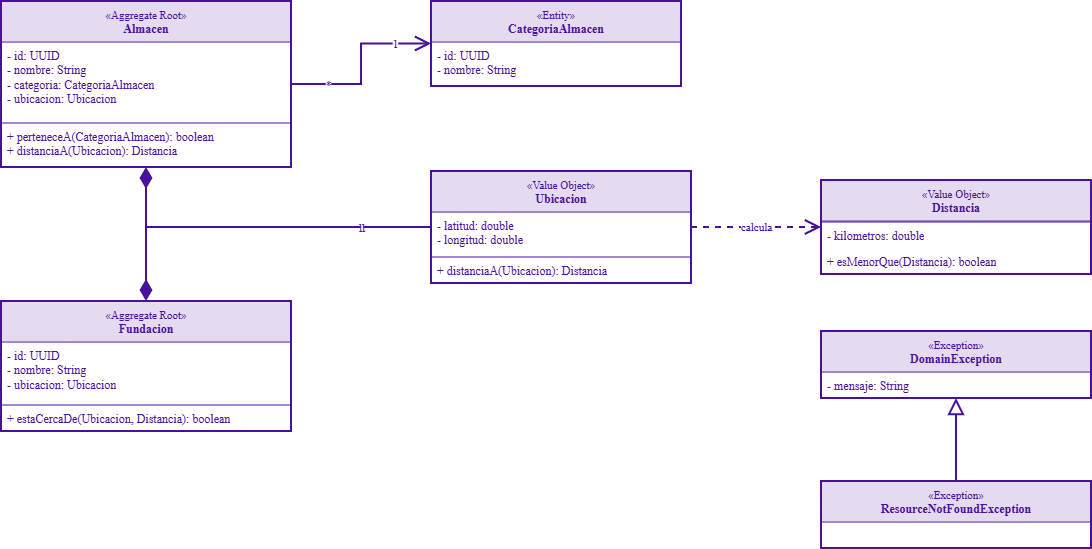

The diagram above was exported from draw.io. Its source (the exported page's mxGraphModel, read from the mxfile embedded in the PNG):
<mxGraphModel dx="2054" dy="1223" grid="1" gridSize="10" guides="1" tooltips="1" connect="1" arrows="1" fold="1" page="1" pageScale="1" pageWidth="1600" pageHeight="900" math="0" shadow="0">
  <root>
    <mxCell id="0" />
    <mxCell id="1" parent="0" />
    <mxCell id="V31PNkML67DeaAneYpfD-1" parent="1" style="swimlane;fontStyle=1;align=center;verticalAlign=top;childLayout=stackLayout;horizontal=1;startSize=40;horizontalStack=0;resizeParent=1;resizeParentMax=0;resizeLast=0;collapsible=0;marginBottom=0;whiteSpace=wrap;html=1;fontFamily=poppins;fontSource=https%3A%2F%2Ffonts.googleapis.com%2Fcss%3Ffamily%3Dpoppins;fillColor=#E4DBF0;swimlaneFillColor=default;strokeWidth=2;perimeterSpacing=0;swimlaneLine=0;strokeColor=#48119A;fontColor=#48119A;" value="&lt;div&gt;&lt;span style=&quot;font-weight: normal;&quot;&gt;&lt;font style=&quot;font-size: 11px;&quot;&gt;«Aggregate Root»&lt;/font&gt;&lt;/span&gt;&lt;/div&gt;Almacen" vertex="1">
      <mxGeometry height="166" width="290" x="200" y="177" as="geometry" />
    </mxCell>
    <mxCell id="V31PNkML67DeaAneYpfD-2" parent="V31PNkML67DeaAneYpfD-1" style="line;strokeWidth=1;fillColor=none;align=left;verticalAlign=middle;spacingTop=0;spacingLeft=0;spacingRight=0;rotatable=0;labelPosition=right;points=[];portConstraint=eastwest;strokeColor=inherit;labelPerimeter=1;connectable=0;spacing=0;labelBackgroundColor=none;fontColor=#48119A;" value="" vertex="1">
      <mxGeometry height="1" width="290" y="40" as="geometry" />
    </mxCell>
    <mxCell id="V31PNkML67DeaAneYpfD-3" parent="V31PNkML67DeaAneYpfD-1" style="text;strokeColor=none;fillColor=none;align=left;verticalAlign=top;spacingLeft=4;spacingRight=4;overflow=hidden;rotatable=0;points=[[0,0.5],[1,0.5]];portConstraint=eastwest;whiteSpace=wrap;html=1;connectable=0;fontFamily=poppins;fontSource=https%3A%2F%2Ffonts.googleapis.com%2Fcss%3Ffamily%3Dpoppins;fontColor=#48119A;" value="&lt;div&gt;- id: UUID&lt;/div&gt;&lt;div&gt;- nombre: String&lt;/div&gt;&lt;div&gt;- categoria: CategoriaAlmacen&lt;/div&gt;&lt;div&gt;- ubicacion: Ubicacion&lt;/div&gt;" vertex="1">
      <mxGeometry height="80" width="290" y="41" as="geometry" />
    </mxCell>
    <mxCell id="V31PNkML67DeaAneYpfD-4" parent="V31PNkML67DeaAneYpfD-1" style="line;strokeWidth=1;fillColor=none;align=left;verticalAlign=middle;spacingTop=0;spacingLeft=0;spacingRight=0;rotatable=0;labelPosition=right;points=[];portConstraint=eastwest;strokeColor=inherit;labelPerimeter=1;connectable=0;spacing=0;labelBackgroundColor=none;fontColor=#48119A;" value="" vertex="1">
      <mxGeometry height="1" width="290" y="121" as="geometry" />
    </mxCell>
    <mxCell id="V31PNkML67DeaAneYpfD-5" parent="V31PNkML67DeaAneYpfD-1" style="text;strokeColor=none;fillColor=none;align=left;verticalAlign=top;spacingLeft=4;spacingRight=4;overflow=hidden;rotatable=0;points=[[0,0.5],[1,0.5]];portConstraint=eastwest;whiteSpace=wrap;html=1;connectable=0;fontFamily=poppins;fontSource=https%3A%2F%2Ffonts.googleapis.com%2Fcss%3Ffamily%3Dpoppins;fontColor=#48119A;" value="&lt;div&gt;+ perteneceA(CategoriaAlmacen): boolean&lt;/div&gt;&lt;div&gt;+ distanciaA(Ubicacion): Distancia&lt;/div&gt;" vertex="1">
      <mxGeometry height="44" width="290" y="122" as="geometry" />
    </mxCell>
    <mxCell id="V31PNkML67DeaAneYpfD-6" parent="1" style="swimlane;fontStyle=1;align=center;verticalAlign=top;childLayout=stackLayout;horizontal=1;startSize=40;horizontalStack=0;resizeParent=1;resizeParentMax=0;resizeLast=0;collapsible=0;marginBottom=0;whiteSpace=wrap;html=1;fontFamily=poppins;fontSource=https%3A%2F%2Ffonts.googleapis.com%2Fcss%3Ffamily%3Dpoppins;fillColor=#E4DBF0;swimlaneFillColor=default;strokeWidth=2;perimeterSpacing=0;swimlaneLine=0;strokeColor=#48119A;fontColor=#48119A;" value="&lt;div&gt;&lt;span style=&quot;font-weight: normal;&quot;&gt;&lt;font style=&quot;font-size: 11px;&quot;&gt;«Entity»&lt;/font&gt;&lt;/span&gt;&lt;/div&gt;CategoriaAlmacen" vertex="1">
      <mxGeometry height="85" width="250" x="630" y="177" as="geometry" />
    </mxCell>
    <mxCell id="V31PNkML67DeaAneYpfD-7" parent="V31PNkML67DeaAneYpfD-6" style="line;strokeWidth=1;fillColor=none;align=left;verticalAlign=middle;spacingTop=0;spacingLeft=0;spacingRight=0;rotatable=0;labelPosition=right;points=[];portConstraint=eastwest;strokeColor=inherit;labelPerimeter=1;connectable=0;spacing=0;labelBackgroundColor=none;fontColor=#48119A;" value="" vertex="1">
      <mxGeometry height="1" width="250" y="40" as="geometry" />
    </mxCell>
    <mxCell id="V31PNkML67DeaAneYpfD-8" parent="V31PNkML67DeaAneYpfD-6" style="text;strokeColor=none;fillColor=none;align=left;verticalAlign=top;spacingLeft=4;spacingRight=4;overflow=hidden;rotatable=0;points=[[0,0.5],[1,0.5]];portConstraint=eastwest;whiteSpace=wrap;html=1;connectable=0;fontFamily=poppins;fontSource=https%3A%2F%2Ffonts.googleapis.com%2Fcss%3Ffamily%3Dpoppins;fontColor=#48119A;" value="&lt;div&gt;- id: UUID&lt;/div&gt;&lt;div&gt;- nombre: String&lt;/div&gt;" vertex="1">
      <mxGeometry height="44" width="250" y="41" as="geometry" />
    </mxCell>
    <mxCell id="V31PNkML67DeaAneYpfD-9" parent="1" style="swimlane;fontStyle=1;align=center;verticalAlign=top;childLayout=stackLayout;horizontal=1;startSize=40;horizontalStack=0;resizeParent=1;resizeParentMax=0;resizeLast=0;collapsible=0;marginBottom=0;whiteSpace=wrap;html=1;fontFamily=poppins;fontSource=https%3A%2F%2Ffonts.googleapis.com%2Fcss%3Ffamily%3Dpoppins;fillColor=#E4DBF0;swimlaneFillColor=default;strokeWidth=2;perimeterSpacing=0;swimlaneLine=0;strokeColor=#48119A;fontColor=#48119A;" value="&lt;div&gt;&lt;span style=&quot;font-weight: normal;&quot;&gt;&lt;font style=&quot;font-size: 11px;&quot;&gt;«Aggregate Root»&lt;/font&gt;&lt;/span&gt;&lt;/div&gt;Fundacion" vertex="1">
      <mxGeometry height="130" width="290" x="200" y="477" as="geometry" />
    </mxCell>
    <mxCell id="V31PNkML67DeaAneYpfD-10" parent="V31PNkML67DeaAneYpfD-9" style="line;strokeWidth=1;fillColor=none;align=left;verticalAlign=middle;spacingTop=0;spacingLeft=0;spacingRight=0;rotatable=0;labelPosition=right;points=[];portConstraint=eastwest;strokeColor=inherit;labelPerimeter=1;connectable=0;spacing=0;labelBackgroundColor=none;fontColor=#48119A;" value="" vertex="1">
      <mxGeometry height="1" width="290" y="40" as="geometry" />
    </mxCell>
    <mxCell id="V31PNkML67DeaAneYpfD-11" parent="V31PNkML67DeaAneYpfD-9" style="text;strokeColor=none;fillColor=none;align=left;verticalAlign=top;spacingLeft=4;spacingRight=4;overflow=hidden;rotatable=0;points=[[0,0.5],[1,0.5]];portConstraint=eastwest;whiteSpace=wrap;html=1;connectable=0;fontFamily=poppins;fontSource=https%3A%2F%2Ffonts.googleapis.com%2Fcss%3Ffamily%3Dpoppins;fontColor=#48119A;" value="&lt;div&gt;- id: UUID&lt;/div&gt;&lt;div&gt;- nombre: String&lt;/div&gt;&lt;div&gt;- ubicacion: Ubicacion&lt;/div&gt;" vertex="1">
      <mxGeometry height="62" width="290" y="41" as="geometry" />
    </mxCell>
    <mxCell id="V31PNkML67DeaAneYpfD-12" parent="V31PNkML67DeaAneYpfD-9" style="line;strokeWidth=1;fillColor=none;align=left;verticalAlign=middle;spacingTop=0;spacingLeft=0;spacingRight=0;rotatable=0;labelPosition=right;points=[];portConstraint=eastwest;strokeColor=inherit;labelPerimeter=1;connectable=0;spacing=0;labelBackgroundColor=none;fontColor=#48119A;" value="" vertex="1">
      <mxGeometry height="1" width="290" y="103" as="geometry" />
    </mxCell>
    <mxCell id="V31PNkML67DeaAneYpfD-13" parent="V31PNkML67DeaAneYpfD-9" style="text;strokeColor=none;fillColor=none;align=left;verticalAlign=top;spacingLeft=4;spacingRight=4;overflow=hidden;rotatable=0;points=[[0,0.5],[1,0.5]];portConstraint=eastwest;whiteSpace=wrap;html=1;connectable=0;fontFamily=poppins;fontSource=https%3A%2F%2Ffonts.googleapis.com%2Fcss%3Ffamily%3Dpoppins;fontColor=#48119A;" value="&lt;div&gt;+ estaCercaDe(Ubicacion, Distancia): boolean&lt;/div&gt;" vertex="1">
      <mxGeometry height="26" width="290" y="104" as="geometry" />
    </mxCell>
    <mxCell id="V31PNkML67DeaAneYpfD-14" parent="1" style="swimlane;fontStyle=1;align=center;verticalAlign=top;childLayout=stackLayout;horizontal=1;startSize=40;horizontalStack=0;resizeParent=1;resizeParentMax=0;resizeLast=0;collapsible=0;marginBottom=0;whiteSpace=wrap;html=1;fontFamily=poppins;fontSource=https%3A%2F%2Ffonts.googleapis.com%2Fcss%3Ffamily%3Dpoppins;fillColor=#E4DBF0;swimlaneFillColor=default;strokeWidth=2;perimeterSpacing=0;swimlaneLine=0;strokeColor=#48119A;fontColor=#48119A;" value="&lt;div&gt;&lt;span style=&quot;font-weight: normal;&quot;&gt;&lt;font style=&quot;font-size: 11px;&quot;&gt;«Value Object»&lt;/font&gt;&lt;/span&gt;&lt;/div&gt;Ubicacion" vertex="1">
      <mxGeometry height="112" width="260" x="630" y="347" as="geometry" />
    </mxCell>
    <mxCell id="V31PNkML67DeaAneYpfD-15" parent="V31PNkML67DeaAneYpfD-14" style="line;strokeWidth=1;fillColor=none;align=left;verticalAlign=middle;spacingTop=0;spacingLeft=0;spacingRight=0;rotatable=0;labelPosition=right;points=[];portConstraint=eastwest;strokeColor=inherit;labelPerimeter=1;connectable=0;spacing=0;labelBackgroundColor=none;fontColor=#48119A;" value="" vertex="1">
      <mxGeometry height="1" width="260" y="40" as="geometry" />
    </mxCell>
    <mxCell id="V31PNkML67DeaAneYpfD-16" parent="V31PNkML67DeaAneYpfD-14" style="text;strokeColor=none;fillColor=none;align=left;verticalAlign=top;spacingLeft=4;spacingRight=4;overflow=hidden;rotatable=0;points=[[0,0.5],[1,0.5]];portConstraint=eastwest;whiteSpace=wrap;html=1;connectable=0;fontFamily=poppins;fontSource=https%3A%2F%2Ffonts.googleapis.com%2Fcss%3Ffamily%3Dpoppins;fontColor=#48119A;" value="&lt;div&gt;- latitud: double&lt;/div&gt;&lt;div&gt;- longitud: double&lt;/div&gt;" vertex="1">
      <mxGeometry height="44" width="260" y="41" as="geometry" />
    </mxCell>
    <mxCell id="V31PNkML67DeaAneYpfD-17" parent="V31PNkML67DeaAneYpfD-14" style="line;strokeWidth=1;fillColor=none;align=left;verticalAlign=middle;spacingTop=0;spacingLeft=0;spacingRight=0;rotatable=0;labelPosition=right;points=[];portConstraint=eastwest;strokeColor=inherit;labelPerimeter=1;connectable=0;spacing=0;labelBackgroundColor=none;fontColor=#48119A;" value="" vertex="1">
      <mxGeometry height="1" width="260" y="85" as="geometry" />
    </mxCell>
    <mxCell id="V31PNkML67DeaAneYpfD-18" parent="V31PNkML67DeaAneYpfD-14" style="text;strokeColor=none;fillColor=none;align=left;verticalAlign=top;spacingLeft=4;spacingRight=4;overflow=hidden;rotatable=0;points=[[0,0.5],[1,0.5]];portConstraint=eastwest;whiteSpace=wrap;html=1;connectable=0;fontFamily=poppins;fontSource=https%3A%2F%2Ffonts.googleapis.com%2Fcss%3Ffamily%3Dpoppins;fontColor=#48119A;" value="&lt;div&gt;+ distanciaA(Ubicacion): Distancia&lt;/div&gt;" vertex="1">
      <mxGeometry height="26" width="260" y="86" as="geometry" />
    </mxCell>
    <mxCell id="V31PNkML67DeaAneYpfD-19" parent="1" style="swimlane;fontStyle=1;align=center;verticalAlign=top;childLayout=stackLayout;horizontal=1;startSize=40;horizontalStack=0;resizeParent=1;resizeParentMax=0;resizeLast=0;collapsible=0;marginBottom=0;whiteSpace=wrap;html=1;fontFamily=poppins;fontSource=https%3A%2F%2Ffonts.googleapis.com%2Fcss%3Ffamily%3Dpoppins;fillColor=#E4DBF0;swimlaneFillColor=default;strokeWidth=2;perimeterSpacing=0;swimlaneLine=0;strokeColor=#48119A;fontColor=#48119A;" value="&lt;div&gt;&lt;span style=&quot;font-weight: normal;&quot;&gt;&lt;font style=&quot;font-size: 11px;&quot;&gt;«Value Object»&lt;/font&gt;&lt;/span&gt;&lt;/div&gt;Distancia" vertex="1">
      <mxGeometry height="94" width="270" x="1020" y="356" as="geometry" />
    </mxCell>
    <mxCell id="V31PNkML67DeaAneYpfD-20" parent="V31PNkML67DeaAneYpfD-19" style="line;strokeWidth=1;fillColor=none;align=left;verticalAlign=middle;spacingTop=0;spacingLeft=0;spacingRight=0;rotatable=0;labelPosition=right;points=[];portConstraint=eastwest;strokeColor=inherit;labelPerimeter=1;connectable=0;spacing=0;labelBackgroundColor=none;fontColor=#48119A;" value="" vertex="1">
      <mxGeometry height="1" width="270" y="40" as="geometry" />
    </mxCell>
    <mxCell id="V31PNkML67DeaAneYpfD-22" parent="V31PNkML67DeaAneYpfD-19" style="line;strokeWidth=1;fillColor=none;align=left;verticalAlign=middle;spacingTop=0;spacingLeft=0;spacingRight=0;rotatable=0;labelPosition=right;points=[];portConstraint=eastwest;strokeColor=inherit;labelPerimeter=1;connectable=0;spacing=0;labelBackgroundColor=none;fontColor=#48119A;" value="" vertex="1">
      <mxGeometry height="1" width="270" y="41" as="geometry" />
    </mxCell>
    <mxCell id="V31PNkML67DeaAneYpfD-21" parent="V31PNkML67DeaAneYpfD-19" style="text;strokeColor=none;fillColor=none;align=left;verticalAlign=top;spacingLeft=4;spacingRight=4;overflow=hidden;rotatable=0;points=[[0,0.5],[1,0.5]];portConstraint=eastwest;whiteSpace=wrap;html=1;connectable=0;fontFamily=poppins;fontSource=https%3A%2F%2Ffonts.googleapis.com%2Fcss%3Ffamily%3Dpoppins;fontColor=#48119A;" value="&lt;div&gt;- kilometros: double&lt;/div&gt;" vertex="1">
      <mxGeometry height="26" width="270" y="42" as="geometry" />
    </mxCell>
    <mxCell id="V31PNkML67DeaAneYpfD-23" parent="V31PNkML67DeaAneYpfD-19" style="text;strokeColor=none;fillColor=none;align=left;verticalAlign=top;spacingLeft=4;spacingRight=4;overflow=hidden;rotatable=0;points=[[0,0.5],[1,0.5]];portConstraint=eastwest;whiteSpace=wrap;html=1;connectable=0;fontFamily=poppins;fontSource=https%3A%2F%2Ffonts.googleapis.com%2Fcss%3Ffamily%3Dpoppins;fontColor=#48119A;" value="&lt;div&gt;+ esMenorQue(Distancia): boolean&lt;/div&gt;" vertex="1">
      <mxGeometry height="26" width="270" y="68" as="geometry" />
    </mxCell>
    <mxCell id="V31PNkML67DeaAneYpfD-24" parent="1" style="swimlane;fontStyle=1;align=center;verticalAlign=top;childLayout=stackLayout;horizontal=1;startSize=40;horizontalStack=0;resizeParent=1;resizeParentMax=0;resizeLast=0;collapsible=0;marginBottom=0;whiteSpace=wrap;html=1;fontFamily=poppins;fontSource=https%3A%2F%2Ffonts.googleapis.com%2Fcss%3Ffamily%3Dpoppins;fillColor=#E4DBF0;swimlaneFillColor=default;strokeWidth=2;perimeterSpacing=0;swimlaneLine=0;strokeColor=#48119A;fontColor=#48119A;" value="&lt;div&gt;&lt;span style=&quot;font-weight: normal;&quot;&gt;&lt;font style=&quot;font-size: 11px;&quot;&gt;«Exception»&lt;/font&gt;&lt;/span&gt;&lt;/div&gt;DomainException" vertex="1">
      <mxGeometry height="67" width="270" x="1020" y="507" as="geometry" />
    </mxCell>
    <mxCell id="V31PNkML67DeaAneYpfD-25" parent="V31PNkML67DeaAneYpfD-24" style="line;strokeWidth=1;fillColor=none;align=left;verticalAlign=middle;spacingTop=0;spacingLeft=0;spacingRight=0;rotatable=0;labelPosition=right;points=[];portConstraint=eastwest;strokeColor=inherit;labelPerimeter=1;connectable=0;spacing=0;labelBackgroundColor=none;fontColor=#48119A;" value="" vertex="1">
      <mxGeometry height="1" width="270" y="40" as="geometry" />
    </mxCell>
    <mxCell id="V31PNkML67DeaAneYpfD-26" parent="V31PNkML67DeaAneYpfD-24" style="text;strokeColor=none;fillColor=none;align=left;verticalAlign=top;spacingLeft=4;spacingRight=4;overflow=hidden;rotatable=0;points=[[0,0.5],[1,0.5]];portConstraint=eastwest;whiteSpace=wrap;html=1;connectable=0;fontFamily=poppins;fontSource=https%3A%2F%2Ffonts.googleapis.com%2Fcss%3Ffamily%3Dpoppins;fontColor=#48119A;" value="&lt;div&gt;- mensaje: String&lt;/div&gt;" vertex="1">
      <mxGeometry height="26" width="270" y="41" as="geometry" />
    </mxCell>
    <mxCell id="V31PNkML67DeaAneYpfD-27" parent="1" style="swimlane;fontStyle=1;align=center;verticalAlign=top;childLayout=stackLayout;horizontal=1;startSize=40;horizontalStack=0;resizeParent=1;resizeParentMax=0;resizeLast=0;collapsible=0;marginBottom=0;whiteSpace=wrap;html=1;fontFamily=poppins;fontSource=https%3A%2F%2Ffonts.googleapis.com%2Fcss%3Ffamily%3Dpoppins;fillColor=#E4DBF0;swimlaneFillColor=default;strokeWidth=2;perimeterSpacing=0;swimlaneLine=0;strokeColor=#48119A;fontColor=#48119A;" value="&lt;div&gt;&lt;span style=&quot;font-weight: normal;&quot;&gt;&lt;font style=&quot;font-size: 11px;&quot;&gt;«Exception»&lt;/font&gt;&lt;/span&gt;&lt;/div&gt;ResourceNotFoundException" vertex="1">
      <mxGeometry height="67" width="270" x="1020" y="657" as="geometry" />
    </mxCell>
    <mxCell id="V31PNkML67DeaAneYpfD-28" parent="V31PNkML67DeaAneYpfD-27" style="line;strokeWidth=1;fillColor=none;align=left;verticalAlign=middle;spacingTop=0;spacingLeft=0;spacingRight=0;rotatable=0;labelPosition=right;points=[];portConstraint=eastwest;strokeColor=inherit;labelPerimeter=1;connectable=0;spacing=0;labelBackgroundColor=none;fontColor=#48119A;" value="" vertex="1">
      <mxGeometry height="1" width="270" y="40" as="geometry" />
    </mxCell>
    <mxCell id="V31PNkML67DeaAneYpfD-29" parent="V31PNkML67DeaAneYpfD-27" style="text;strokeColor=none;fillColor=none;align=left;verticalAlign=top;spacingLeft=4;spacingRight=4;overflow=hidden;rotatable=0;points=[[0,0.5],[1,0.5]];portConstraint=eastwest;whiteSpace=wrap;html=1;connectable=0;fontFamily=poppins;fontSource=https%3A%2F%2Ffonts.googleapis.com%2Fcss%3Ffamily%3Dpoppins;fontColor=#48119A;" value="" vertex="1">
      <mxGeometry height="26" width="270" y="41" as="geometry" />
    </mxCell>
    <mxCell id="V31PNkML67DeaAneYpfD-30" edge="1" parent="1" source="V31PNkML67DeaAneYpfD-14" style="endArrow=diamondThin;endFill=1;endSize=16;html=1;rounded=0;defaultLabelBackgroundColor=page;strokeWidth=2;jumpStyle=arc;edgeStyle=orthogonalEdgeStyle;strokeColor=#48119A;fontColor=#48119A;fontFamily=poppins;fontSource=https%3A%2F%2Ffonts.googleapis.com%2Fcss%3Ffamily%3Dpoppins;" target="V31PNkML67DeaAneYpfD-1" value="">
      <mxGeometry relative="1" as="geometry" />
    </mxCell>
    <mxCell id="V31PNkML67DeaAneYpfD-31" connectable="0" parent="V31PNkML67DeaAneYpfD-30" style="edgeLabel;resizable=0;html=1;align=center;verticalAlign=middle;fontFamily=JetBrains Mono Medium;fontColor=#48119A;defaultLabelBackgroundColor=page;" value="1" vertex="1">
      <mxGeometry relative="1" x="-0.6" as="geometry">
        <mxPoint as="offset" />
      </mxGeometry>
    </mxCell>
    <mxCell id="V31PNkML67DeaAneYpfD-32" edge="1" parent="1" source="V31PNkML67DeaAneYpfD-14" style="endArrow=diamondThin;endFill=1;endSize=16;html=1;rounded=0;defaultLabelBackgroundColor=page;strokeWidth=2;jumpStyle=arc;edgeStyle=orthogonalEdgeStyle;strokeColor=#48119A;fontColor=#48119A;fontFamily=poppins;fontSource=https%3A%2F%2Ffonts.googleapis.com%2Fcss%3Ffamily%3Dpoppins;" target="V31PNkML67DeaAneYpfD-9" value="">
      <mxGeometry relative="1" as="geometry" />
    </mxCell>
    <mxCell id="V31PNkML67DeaAneYpfD-33" connectable="0" parent="V31PNkML67DeaAneYpfD-32" style="edgeLabel;resizable=0;html=1;align=center;verticalAlign=middle;fontFamily=JetBrains Mono Medium;fontColor=#48119A;defaultLabelBackgroundColor=page;" value="1" vertex="1">
      <mxGeometry relative="1" x="-0.6" as="geometry">
        <mxPoint as="offset" />
      </mxGeometry>
    </mxCell>
    <mxCell id="V31PNkML67DeaAneYpfD-34" edge="1" parent="1" source="V31PNkML67DeaAneYpfD-1" style="endArrow=open;endFill=0;endSize=12;html=1;rounded=0;defaultLabelBackgroundColor=page;strokeWidth=2;jumpStyle=arc;edgeStyle=orthogonalEdgeStyle;strokeColor=#48119A;fontColor=#48119A;fontFamily=poppins;fontSource=https%3A%2F%2Ffonts.googleapis.com%2Fcss%3Ffamily%3Dpoppins;" target="V31PNkML67DeaAneYpfD-6" value="">
      <mxGeometry relative="1" as="geometry" />
    </mxCell>
    <mxCell id="V31PNkML67DeaAneYpfD-35" connectable="0" parent="V31PNkML67DeaAneYpfD-34" style="edgeLabel;resizable=0;html=1;align=center;verticalAlign=middle;fontFamily=JetBrains Mono Medium;fontColor=#48119A;defaultLabelBackgroundColor=page;" value="*" vertex="1">
      <mxGeometry relative="1" x="-0.6" as="geometry">
        <mxPoint as="offset" />
      </mxGeometry>
    </mxCell>
    <mxCell id="V31PNkML67DeaAneYpfD-36" connectable="0" parent="V31PNkML67DeaAneYpfD-34" style="edgeLabel;resizable=0;html=1;align=center;verticalAlign=middle;fontFamily=JetBrains Mono Medium;fontColor=#48119A;defaultLabelBackgroundColor=page;" value="1" vertex="1">
      <mxGeometry relative="1" x="0.6" as="geometry">
        <mxPoint as="offset" />
      </mxGeometry>
    </mxCell>
    <mxCell id="V31PNkML67DeaAneYpfD-37" edge="1" parent="1" source="V31PNkML67DeaAneYpfD-14" style="endArrow=open;endFill=0;endSize=12;html=1;rounded=0;defaultLabelBackgroundColor=page;strokeWidth=2;jumpStyle=arc;edgeStyle=orthogonalEdgeStyle;strokeColor=#48119A;fontColor=#48119A;fontFamily=poppins;fontSource=https%3A%2F%2Ffonts.googleapis.com%2Fcss%3Ffamily%3Dpoppins;dashed=1;" target="V31PNkML67DeaAneYpfD-19" value="calcula">
      <mxGeometry relative="1" as="geometry" />
    </mxCell>
    <mxCell id="V31PNkML67DeaAneYpfD-38" edge="1" parent="1" source="V31PNkML67DeaAneYpfD-27" style="endArrow=block;endFill=0;endSize=12;html=1;rounded=0;defaultLabelBackgroundColor=page;strokeWidth=2;jumpStyle=arc;edgeStyle=orthogonalEdgeStyle;strokeColor=#48119A;fontColor=#48119A;fontFamily=poppins;fontSource=https%3A%2F%2Ffonts.googleapis.com%2Fcss%3Ffamily%3Dpoppins;" target="V31PNkML67DeaAneYpfD-24" value="">
      <mxGeometry relative="1" as="geometry" />
    </mxCell>
  </root>
</mxGraphModel>